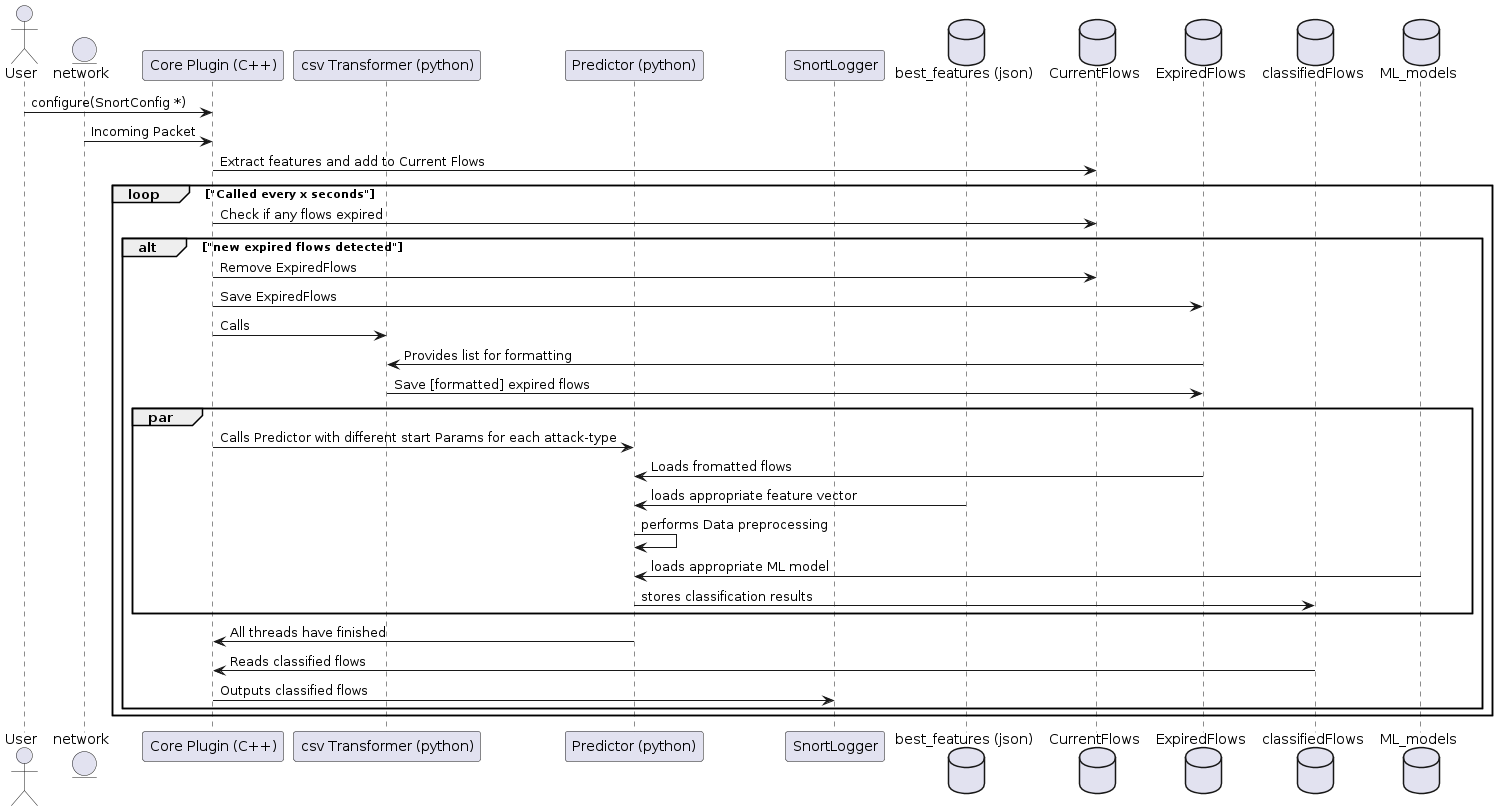

The diagram above was rendered by PlantUML. Its source (embedded in the PNG):
@startuml
actor User
entity network
participant "Core Plugin (C++)"
participant "csv Transformer (python)"
participant "Predictor (python)"
participant SnortLogger
database "best_features (json)"

database CurrentFlows
database ExpiredFlows
database classifiedFlows
database ML_models
User -> "Core Plugin (C++)" : configure(SnortConfig *)
network -> "Core Plugin (C++)" : Incoming Packet

"Core Plugin (C++)" -> "CurrentFlows" : Extract features and add to Current Flows

loop "Called every x seconds"
"Core Plugin (C++)" -> "CurrentFlows" : Check if any flows expired

alt "new expired flows detected"
"Core Plugin (C++)" -> "CurrentFlows" : Remove ExpiredFlows
"Core Plugin (C++)" -> ExpiredFlows : Save ExpiredFlows

"Core Plugin (C++)" -> "csv Transformer (python)" : Calls 
ExpiredFlows -> "csv Transformer (python)" : Provides list for formatting
ExpiredFlows <- "csv Transformer (python)" : Save [formatted] expired flows

par
  "Core Plugin (C++)" -> "Predictor (python)" : Calls Predictor with different start Params for each attack-type
  ExpiredFlows -> "Predictor (python)" : Loads fromatted flows
  "Predictor (python)" <- "best_features (json)" : loads appropriate feature vector
  "Predictor (python)"-> "Predictor (python)" : performs Data preprocessing
  ML_models-> "Predictor (python)" : loads appropriate ML model
  "Predictor (python)"-> classifiedFlows : stores classification results
end
"Predictor (python)" ->  "Core Plugin (C++)" : All threads have finished
  "Core Plugin (C++)" <- classifiedFlows : Reads classified flows
  "Core Plugin (C++)" -> SnortLogger : Outputs classified flows
end
end
@enduml